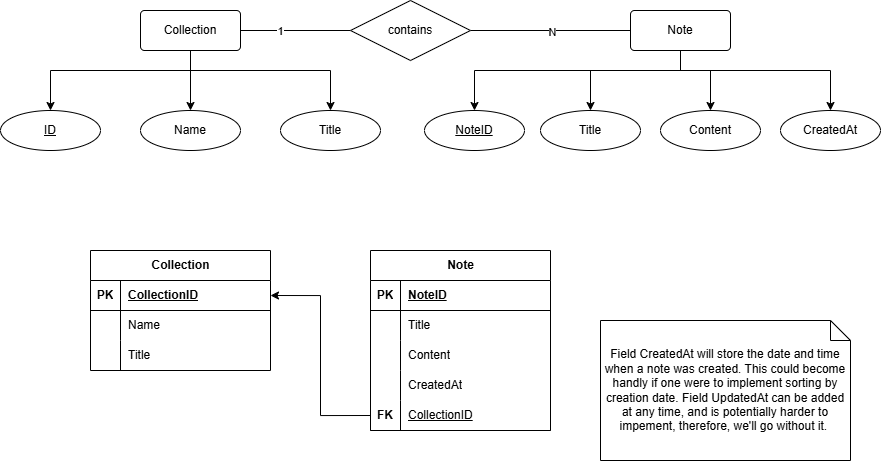

The diagram above was exported from draw.io. Its source (the exported page's mxGraphModel, read from the mxfile embedded in the PNG):
<mxGraphModel dx="1898" dy="548" grid="1" gridSize="10" guides="1" tooltips="1" connect="1" arrows="1" fold="1" page="1" pageScale="1" pageWidth="827" pageHeight="1169" math="0" shadow="0">
  <root>
    <mxCell id="0" />
    <mxCell id="1" parent="0" />
    <mxCell id="2dnqcLIrkQAb7v1a4oVW-3" style="edgeStyle=orthogonalEdgeStyle;rounded=0;orthogonalLoop=1;jettySize=auto;html=1;endArrow=none;endFill=0;" parent="1" source="Eyr1tyvML3xJaDoggZAh-1" target="2dnqcLIrkQAb7v1a4oVW-1" edge="1">
      <mxGeometry relative="1" as="geometry" />
    </mxCell>
    <mxCell id="2dnqcLIrkQAb7v1a4oVW-5" value="1" style="edgeLabel;html=1;align=center;verticalAlign=middle;resizable=0;points=[];" parent="2dnqcLIrkQAb7v1a4oVW-3" connectable="0" vertex="1">
      <mxGeometry x="-0.3818" y="-4" relative="1" as="geometry">
        <mxPoint x="5" y="-4" as="offset" />
      </mxGeometry>
    </mxCell>
    <mxCell id="2dnqcLIrkQAb7v1a4oVW-13" style="edgeStyle=orthogonalEdgeStyle;rounded=0;orthogonalLoop=1;jettySize=auto;html=1;entryX=0.5;entryY=0;entryDx=0;entryDy=0;" parent="1" source="Eyr1tyvML3xJaDoggZAh-1" target="2dnqcLIrkQAb7v1a4oVW-7" edge="1">
      <mxGeometry relative="1" as="geometry">
        <Array as="points">
          <mxPoint x="180" y="160" />
          <mxPoint x="40" y="160" />
        </Array>
      </mxGeometry>
    </mxCell>
    <mxCell id="2dnqcLIrkQAb7v1a4oVW-14" style="edgeStyle=orthogonalEdgeStyle;rounded=0;orthogonalLoop=1;jettySize=auto;html=1;" parent="1" source="Eyr1tyvML3xJaDoggZAh-1" target="2dnqcLIrkQAb7v1a4oVW-11" edge="1">
      <mxGeometry relative="1" as="geometry">
        <Array as="points">
          <mxPoint x="180" y="160" />
          <mxPoint x="320" y="160" />
        </Array>
      </mxGeometry>
    </mxCell>
    <mxCell id="2x5mWMo9v8pXzG-ndJ7m-9" style="edgeStyle=orthogonalEdgeStyle;rounded=0;orthogonalLoop=1;jettySize=auto;html=1;" edge="1" parent="1" source="Eyr1tyvML3xJaDoggZAh-1" target="2x5mWMo9v8pXzG-ndJ7m-8">
      <mxGeometry relative="1" as="geometry" />
    </mxCell>
    <mxCell id="Eyr1tyvML3xJaDoggZAh-1" value="Collection" style="rounded=1;arcSize=10;whiteSpace=wrap;html=1;align=center;" parent="1" vertex="1">
      <mxGeometry x="130" y="100" width="100" height="40" as="geometry" />
    </mxCell>
    <mxCell id="2dnqcLIrkQAb7v1a4oVW-18" style="edgeStyle=orthogonalEdgeStyle;rounded=0;orthogonalLoop=1;jettySize=auto;html=1;" parent="1" source="Eyr1tyvML3xJaDoggZAh-3" target="2dnqcLIrkQAb7v1a4oVW-8" edge="1">
      <mxGeometry relative="1" as="geometry">
        <Array as="points">
          <mxPoint x="670" y="160" />
          <mxPoint x="464" y="160" />
        </Array>
      </mxGeometry>
    </mxCell>
    <mxCell id="2dnqcLIrkQAb7v1a4oVW-19" style="edgeStyle=orthogonalEdgeStyle;rounded=0;orthogonalLoop=1;jettySize=auto;html=1;entryX=0.5;entryY=0;entryDx=0;entryDy=0;" parent="1" source="Eyr1tyvML3xJaDoggZAh-3" target="2dnqcLIrkQAb7v1a4oVW-16" edge="1">
      <mxGeometry relative="1" as="geometry">
        <Array as="points">
          <mxPoint x="670" y="160" />
          <mxPoint x="580" y="160" />
        </Array>
      </mxGeometry>
    </mxCell>
    <mxCell id="2dnqcLIrkQAb7v1a4oVW-20" style="edgeStyle=orthogonalEdgeStyle;rounded=0;orthogonalLoop=1;jettySize=auto;html=1;entryX=0.5;entryY=0;entryDx=0;entryDy=0;" parent="1" source="Eyr1tyvML3xJaDoggZAh-3" target="2dnqcLIrkQAb7v1a4oVW-17" edge="1">
      <mxGeometry relative="1" as="geometry">
        <Array as="points">
          <mxPoint x="670" y="160" />
          <mxPoint x="700" y="160" />
        </Array>
      </mxGeometry>
    </mxCell>
    <mxCell id="2dnqcLIrkQAb7v1a4oVW-35" style="edgeStyle=orthogonalEdgeStyle;rounded=0;orthogonalLoop=1;jettySize=auto;html=1;" parent="1" source="Eyr1tyvML3xJaDoggZAh-3" target="2dnqcLIrkQAb7v1a4oVW-34" edge="1">
      <mxGeometry relative="1" as="geometry">
        <Array as="points">
          <mxPoint x="670" y="160" />
          <mxPoint x="820" y="160" />
        </Array>
      </mxGeometry>
    </mxCell>
    <mxCell id="Eyr1tyvML3xJaDoggZAh-3" value="Note" style="rounded=1;arcSize=10;whiteSpace=wrap;html=1;align=center;" parent="1" vertex="1">
      <mxGeometry x="620" y="100" width="100" height="40" as="geometry" />
    </mxCell>
    <mxCell id="2dnqcLIrkQAb7v1a4oVW-4" style="edgeStyle=orthogonalEdgeStyle;rounded=0;orthogonalLoop=1;jettySize=auto;html=1;endArrow=none;endFill=0;" parent="1" source="2dnqcLIrkQAb7v1a4oVW-1" target="Eyr1tyvML3xJaDoggZAh-3" edge="1">
      <mxGeometry relative="1" as="geometry" />
    </mxCell>
    <mxCell id="2dnqcLIrkQAb7v1a4oVW-6" value="N" style="edgeLabel;html=1;align=center;verticalAlign=middle;resizable=0;points=[];" parent="2dnqcLIrkQAb7v1a4oVW-4" connectable="0" vertex="1">
      <mxGeometry x="0.0208" y="-1" relative="1" as="geometry">
        <mxPoint as="offset" />
      </mxGeometry>
    </mxCell>
    <mxCell id="2dnqcLIrkQAb7v1a4oVW-1" value="contains" style="shape=rhombus;perimeter=rhombusPerimeter;whiteSpace=wrap;html=1;align=center;" parent="1" vertex="1">
      <mxGeometry x="340" y="90" width="120" height="60" as="geometry" />
    </mxCell>
    <mxCell id="2dnqcLIrkQAb7v1a4oVW-7" value="ID" style="ellipse;whiteSpace=wrap;html=1;align=center;fontStyle=4;" parent="1" vertex="1">
      <mxGeometry x="-10" y="200" width="100" height="40" as="geometry" />
    </mxCell>
    <mxCell id="2dnqcLIrkQAb7v1a4oVW-8" value="NoteID" style="ellipse;whiteSpace=wrap;html=1;align=center;fontStyle=4;" parent="1" vertex="1">
      <mxGeometry x="414" y="200" width="100" height="40" as="geometry" />
    </mxCell>
    <mxCell id="2dnqcLIrkQAb7v1a4oVW-11" value="Title" style="ellipse;whiteSpace=wrap;html=1;align=center;" parent="1" vertex="1">
      <mxGeometry x="270" y="200" width="100" height="40" as="geometry" />
    </mxCell>
    <mxCell id="2dnqcLIrkQAb7v1a4oVW-16" value="Title" style="ellipse;whiteSpace=wrap;html=1;align=center;" parent="1" vertex="1">
      <mxGeometry x="530" y="200" width="100" height="40" as="geometry" />
    </mxCell>
    <mxCell id="2dnqcLIrkQAb7v1a4oVW-17" value="Content" style="ellipse;whiteSpace=wrap;html=1;align=center;" parent="1" vertex="1">
      <mxGeometry x="650" y="200" width="100" height="40" as="geometry" />
    </mxCell>
    <mxCell id="2dnqcLIrkQAb7v1a4oVW-21" value="Collection" style="shape=table;startSize=30;container=1;collapsible=1;childLayout=tableLayout;fixedRows=1;rowLines=0;fontStyle=1;align=center;resizeLast=1;html=1;" parent="1" vertex="1">
      <mxGeometry x="80" y="340" width="180" height="120" as="geometry" />
    </mxCell>
    <mxCell id="2dnqcLIrkQAb7v1a4oVW-22" value="" style="shape=tableRow;horizontal=0;startSize=0;swimlaneHead=0;swimlaneBody=0;fillColor=none;collapsible=0;dropTarget=0;points=[[0,0.5],[1,0.5]];portConstraint=eastwest;top=0;left=0;right=0;bottom=1;" parent="2dnqcLIrkQAb7v1a4oVW-21" vertex="1">
      <mxGeometry y="30" width="180" height="30" as="geometry" />
    </mxCell>
    <mxCell id="2dnqcLIrkQAb7v1a4oVW-23" value="PK" style="shape=partialRectangle;connectable=0;fillColor=none;top=0;left=0;bottom=0;right=0;fontStyle=1;overflow=hidden;whiteSpace=wrap;html=1;" parent="2dnqcLIrkQAb7v1a4oVW-22" vertex="1">
      <mxGeometry width="30" height="30" as="geometry">
        <mxRectangle width="30" height="30" as="alternateBounds" />
      </mxGeometry>
    </mxCell>
    <mxCell id="2dnqcLIrkQAb7v1a4oVW-24" value="CollectionID" style="shape=partialRectangle;connectable=0;fillColor=none;top=0;left=0;bottom=0;right=0;align=left;spacingLeft=6;fontStyle=5;overflow=hidden;whiteSpace=wrap;html=1;" parent="2dnqcLIrkQAb7v1a4oVW-22" vertex="1">
      <mxGeometry x="30" width="150" height="30" as="geometry">
        <mxRectangle width="150" height="30" as="alternateBounds" />
      </mxGeometry>
    </mxCell>
    <mxCell id="2dnqcLIrkQAb7v1a4oVW-25" value="" style="shape=tableRow;horizontal=0;startSize=0;swimlaneHead=0;swimlaneBody=0;fillColor=none;collapsible=0;dropTarget=0;points=[[0,0.5],[1,0.5]];portConstraint=eastwest;top=0;left=0;right=0;bottom=0;" parent="2dnqcLIrkQAb7v1a4oVW-21" vertex="1">
      <mxGeometry y="60" width="180" height="30" as="geometry" />
    </mxCell>
    <mxCell id="2dnqcLIrkQAb7v1a4oVW-26" value="" style="shape=partialRectangle;connectable=0;fillColor=none;top=0;left=0;bottom=0;right=0;editable=1;overflow=hidden;whiteSpace=wrap;html=1;" parent="2dnqcLIrkQAb7v1a4oVW-25" vertex="1">
      <mxGeometry width="30" height="30" as="geometry">
        <mxRectangle width="30" height="30" as="alternateBounds" />
      </mxGeometry>
    </mxCell>
    <mxCell id="2dnqcLIrkQAb7v1a4oVW-27" value="Name" style="shape=partialRectangle;connectable=0;fillColor=none;top=0;left=0;bottom=0;right=0;align=left;spacingLeft=6;overflow=hidden;whiteSpace=wrap;html=1;" parent="2dnqcLIrkQAb7v1a4oVW-25" vertex="1">
      <mxGeometry x="30" width="150" height="30" as="geometry">
        <mxRectangle width="150" height="30" as="alternateBounds" />
      </mxGeometry>
    </mxCell>
    <mxCell id="2x5mWMo9v8pXzG-ndJ7m-4" value="" style="shape=tableRow;horizontal=0;startSize=0;swimlaneHead=0;swimlaneBody=0;fillColor=none;collapsible=0;dropTarget=0;points=[[0,0.5],[1,0.5]];portConstraint=eastwest;top=0;left=0;right=0;bottom=0;" vertex="1" parent="2dnqcLIrkQAb7v1a4oVW-21">
      <mxGeometry y="90" width="180" height="30" as="geometry" />
    </mxCell>
    <mxCell id="2x5mWMo9v8pXzG-ndJ7m-5" value="" style="shape=partialRectangle;connectable=0;fillColor=none;top=0;left=0;bottom=0;right=0;editable=1;overflow=hidden;whiteSpace=wrap;html=1;" vertex="1" parent="2x5mWMo9v8pXzG-ndJ7m-4">
      <mxGeometry width="30" height="30" as="geometry">
        <mxRectangle width="30" height="30" as="alternateBounds" />
      </mxGeometry>
    </mxCell>
    <mxCell id="2x5mWMo9v8pXzG-ndJ7m-6" value="Title" style="shape=partialRectangle;connectable=0;fillColor=none;top=0;left=0;bottom=0;right=0;align=left;spacingLeft=6;overflow=hidden;whiteSpace=wrap;html=1;" vertex="1" parent="2x5mWMo9v8pXzG-ndJ7m-4">
      <mxGeometry x="30" width="150" height="30" as="geometry">
        <mxRectangle width="150" height="30" as="alternateBounds" />
      </mxGeometry>
    </mxCell>
    <mxCell id="2dnqcLIrkQAb7v1a4oVW-34" value="CreatedAt" style="ellipse;whiteSpace=wrap;html=1;align=center;" parent="1" vertex="1">
      <mxGeometry x="770" y="200" width="100" height="40" as="geometry" />
    </mxCell>
    <mxCell id="2dnqcLIrkQAb7v1a4oVW-50" value="Note" style="shape=table;startSize=30;container=1;collapsible=1;childLayout=tableLayout;fixedRows=1;rowLines=0;fontStyle=1;align=center;resizeLast=1;html=1;" parent="1" vertex="1">
      <mxGeometry x="360" y="340" width="180" height="180" as="geometry" />
    </mxCell>
    <mxCell id="2dnqcLIrkQAb7v1a4oVW-51" value="" style="shape=tableRow;horizontal=0;startSize=0;swimlaneHead=0;swimlaneBody=0;fillColor=none;collapsible=0;dropTarget=0;points=[[0,0.5],[1,0.5]];portConstraint=eastwest;top=0;left=0;right=0;bottom=1;" parent="2dnqcLIrkQAb7v1a4oVW-50" vertex="1">
      <mxGeometry y="30" width="180" height="30" as="geometry" />
    </mxCell>
    <mxCell id="2dnqcLIrkQAb7v1a4oVW-52" value="PK" style="shape=partialRectangle;connectable=0;fillColor=none;top=0;left=0;bottom=0;right=0;fontStyle=1;overflow=hidden;whiteSpace=wrap;html=1;" parent="2dnqcLIrkQAb7v1a4oVW-51" vertex="1">
      <mxGeometry width="30" height="30" as="geometry">
        <mxRectangle width="30" height="30" as="alternateBounds" />
      </mxGeometry>
    </mxCell>
    <mxCell id="2dnqcLIrkQAb7v1a4oVW-53" value="NoteID" style="shape=partialRectangle;connectable=0;fillColor=none;top=0;left=0;bottom=0;right=0;align=left;spacingLeft=6;fontStyle=5;overflow=hidden;whiteSpace=wrap;html=1;" parent="2dnqcLIrkQAb7v1a4oVW-51" vertex="1">
      <mxGeometry x="30" width="150" height="30" as="geometry">
        <mxRectangle width="150" height="30" as="alternateBounds" />
      </mxGeometry>
    </mxCell>
    <mxCell id="2dnqcLIrkQAb7v1a4oVW-54" value="" style="shape=tableRow;horizontal=0;startSize=0;swimlaneHead=0;swimlaneBody=0;fillColor=none;collapsible=0;dropTarget=0;points=[[0,0.5],[1,0.5]];portConstraint=eastwest;top=0;left=0;right=0;bottom=0;" parent="2dnqcLIrkQAb7v1a4oVW-50" vertex="1">
      <mxGeometry y="60" width="180" height="30" as="geometry" />
    </mxCell>
    <mxCell id="2dnqcLIrkQAb7v1a4oVW-55" value="" style="shape=partialRectangle;connectable=0;fillColor=none;top=0;left=0;bottom=0;right=0;editable=1;overflow=hidden;whiteSpace=wrap;html=1;" parent="2dnqcLIrkQAb7v1a4oVW-54" vertex="1">
      <mxGeometry width="30" height="30" as="geometry">
        <mxRectangle width="30" height="30" as="alternateBounds" />
      </mxGeometry>
    </mxCell>
    <mxCell id="2dnqcLIrkQAb7v1a4oVW-56" value="Title" style="shape=partialRectangle;connectable=0;fillColor=none;top=0;left=0;bottom=0;right=0;align=left;spacingLeft=6;overflow=hidden;whiteSpace=wrap;html=1;" parent="2dnqcLIrkQAb7v1a4oVW-54" vertex="1">
      <mxGeometry x="30" width="150" height="30" as="geometry">
        <mxRectangle width="150" height="30" as="alternateBounds" />
      </mxGeometry>
    </mxCell>
    <mxCell id="2dnqcLIrkQAb7v1a4oVW-57" value="" style="shape=tableRow;horizontal=0;startSize=0;swimlaneHead=0;swimlaneBody=0;fillColor=none;collapsible=0;dropTarget=0;points=[[0,0.5],[1,0.5]];portConstraint=eastwest;top=0;left=0;right=0;bottom=0;" parent="2dnqcLIrkQAb7v1a4oVW-50" vertex="1">
      <mxGeometry y="90" width="180" height="30" as="geometry" />
    </mxCell>
    <mxCell id="2dnqcLIrkQAb7v1a4oVW-58" value="" style="shape=partialRectangle;connectable=0;fillColor=none;top=0;left=0;bottom=0;right=0;editable=1;overflow=hidden;whiteSpace=wrap;html=1;" parent="2dnqcLIrkQAb7v1a4oVW-57" vertex="1">
      <mxGeometry width="30" height="30" as="geometry">
        <mxRectangle width="30" height="30" as="alternateBounds" />
      </mxGeometry>
    </mxCell>
    <mxCell id="2dnqcLIrkQAb7v1a4oVW-59" value="Content" style="shape=partialRectangle;connectable=0;fillColor=none;top=0;left=0;bottom=0;right=0;align=left;spacingLeft=6;overflow=hidden;whiteSpace=wrap;html=1;" parent="2dnqcLIrkQAb7v1a4oVW-57" vertex="1">
      <mxGeometry x="30" width="150" height="30" as="geometry">
        <mxRectangle width="150" height="30" as="alternateBounds" />
      </mxGeometry>
    </mxCell>
    <mxCell id="2dnqcLIrkQAb7v1a4oVW-60" value="" style="shape=tableRow;horizontal=0;startSize=0;swimlaneHead=0;swimlaneBody=0;fillColor=none;collapsible=0;dropTarget=0;points=[[0,0.5],[1,0.5]];portConstraint=eastwest;top=0;left=0;right=0;bottom=0;" parent="2dnqcLIrkQAb7v1a4oVW-50" vertex="1">
      <mxGeometry y="120" width="180" height="30" as="geometry" />
    </mxCell>
    <mxCell id="2dnqcLIrkQAb7v1a4oVW-61" value="" style="shape=partialRectangle;connectable=0;fillColor=none;top=0;left=0;bottom=0;right=0;editable=1;overflow=hidden;whiteSpace=wrap;html=1;" parent="2dnqcLIrkQAb7v1a4oVW-60" vertex="1">
      <mxGeometry width="30" height="30" as="geometry">
        <mxRectangle width="30" height="30" as="alternateBounds" />
      </mxGeometry>
    </mxCell>
    <mxCell id="2dnqcLIrkQAb7v1a4oVW-62" value="CreatedAt" style="shape=partialRectangle;connectable=0;fillColor=none;top=0;left=0;bottom=0;right=0;align=left;spacingLeft=6;overflow=hidden;whiteSpace=wrap;html=1;" parent="2dnqcLIrkQAb7v1a4oVW-60" vertex="1">
      <mxGeometry x="30" width="150" height="30" as="geometry">
        <mxRectangle width="150" height="30" as="alternateBounds" />
      </mxGeometry>
    </mxCell>
    <mxCell id="2dnqcLIrkQAb7v1a4oVW-66" value="" style="shape=tableRow;horizontal=0;startSize=0;swimlaneHead=0;swimlaneBody=0;fillColor=none;collapsible=0;dropTarget=0;points=[[0,0.5],[1,0.5]];portConstraint=eastwest;top=0;left=0;right=0;bottom=1;" parent="2dnqcLIrkQAb7v1a4oVW-50" vertex="1">
      <mxGeometry y="150" width="180" height="30" as="geometry" />
    </mxCell>
    <mxCell id="2dnqcLIrkQAb7v1a4oVW-67" value="FK" style="shape=partialRectangle;connectable=0;fillColor=none;top=0;left=0;bottom=0;right=0;fontStyle=1;overflow=hidden;whiteSpace=wrap;html=1;" parent="2dnqcLIrkQAb7v1a4oVW-66" vertex="1">
      <mxGeometry width="30" height="30" as="geometry">
        <mxRectangle width="30" height="30" as="alternateBounds" />
      </mxGeometry>
    </mxCell>
    <mxCell id="2dnqcLIrkQAb7v1a4oVW-68" value="&lt;span style=&quot;font-weight: normal;&quot;&gt;CollectionID&lt;/span&gt;" style="shape=partialRectangle;connectable=0;fillColor=none;top=0;left=0;bottom=0;right=0;align=left;spacingLeft=6;fontStyle=5;overflow=hidden;whiteSpace=wrap;html=1;" parent="2dnqcLIrkQAb7v1a4oVW-66" vertex="1">
      <mxGeometry x="30" width="150" height="30" as="geometry">
        <mxRectangle width="150" height="30" as="alternateBounds" />
      </mxGeometry>
    </mxCell>
    <mxCell id="2dnqcLIrkQAb7v1a4oVW-69" style="edgeStyle=orthogonalEdgeStyle;rounded=0;orthogonalLoop=1;jettySize=auto;html=1;exitX=0;exitY=0.5;exitDx=0;exitDy=0;entryX=1;entryY=0.5;entryDx=0;entryDy=0;" parent="1" source="2dnqcLIrkQAb7v1a4oVW-66" target="2dnqcLIrkQAb7v1a4oVW-22" edge="1">
      <mxGeometry relative="1" as="geometry" />
    </mxCell>
    <mxCell id="2dnqcLIrkQAb7v1a4oVW-71" value="Field CreatedAt will store the date and time when a note was created. This could become handly if one were to implement sorting by creation date. Field UpdatedAt can be added at any time, and is potentially harder to impement, therefore, we'll go without it.&amp;nbsp;" style="shape=note;size=20;whiteSpace=wrap;html=1;" parent="1" vertex="1">
      <mxGeometry x="590" y="410" width="250" height="140" as="geometry" />
    </mxCell>
    <mxCell id="2x5mWMo9v8pXzG-ndJ7m-8" value="Name" style="ellipse;whiteSpace=wrap;html=1;align=center;" vertex="1" parent="1">
      <mxGeometry x="130" y="200" width="100" height="40" as="geometry" />
    </mxCell>
  </root>
</mxGraphModel>